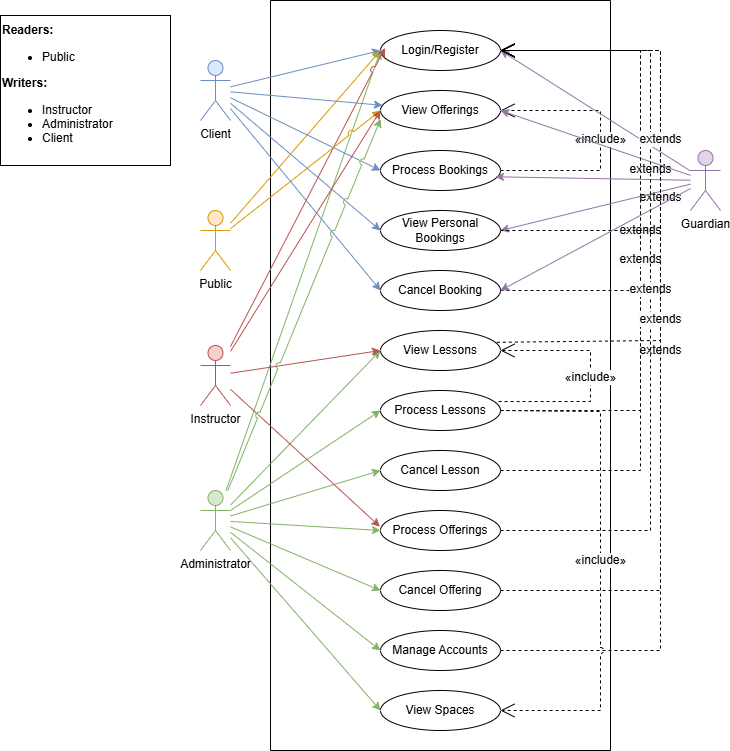

The diagram above was exported from draw.io. Its source (the exported page's mxGraphModel, read from the mxfile embedded in the PNG):
<mxGraphModel dx="1255" dy="948" grid="1" gridSize="10" guides="1" tooltips="1" connect="1" arrows="1" fold="1" page="1" pageScale="1" pageWidth="1100" pageHeight="850" math="0" shadow="0">
  <root>
    <mxCell id="0" />
    <mxCell id="1" parent="0" />
    <mxCell id="2" value="Instructor" style="shape=umlActor;verticalLabelPosition=bottom;verticalAlign=top;html=1;outlineConnect=0;align=center;strokeColor=#b85450;fillColor=#f8cecc;" vertex="1" parent="1">
      <mxGeometry x="360" y="375" width="30" height="60" as="geometry" />
    </mxCell>
    <mxCell id="3" value="Client" style="shape=umlActor;verticalLabelPosition=bottom;verticalAlign=top;html=1;outlineConnect=0;strokeColor=#6c8ebf;fillColor=#dae8fc;" vertex="1" parent="1">
      <mxGeometry x="360" y="90" width="30" height="60" as="geometry" />
    </mxCell>
    <mxCell id="4" value="Public" style="shape=umlActor;verticalLabelPosition=bottom;verticalAlign=top;html=1;outlineConnect=0;strokeColor=#d79b00;fillColor=#ffe6cc;" vertex="1" parent="1">
      <mxGeometry x="360" y="240" width="30" height="60" as="geometry" />
    </mxCell>
    <mxCell id="5" value="Administrator" style="shape=umlActor;verticalLabelPosition=bottom;verticalAlign=top;html=1;outlineConnect=0;strokeColor=#82b366;fillColor=#d5e8d4;" vertex="1" parent="1">
      <mxGeometry x="360" y="520" width="30" height="60" as="geometry" />
    </mxCell>
    <mxCell id="6" value="Guardian" style="shape=umlActor;verticalLabelPosition=bottom;verticalAlign=top;html=1;outlineConnect=0;strokeColor=#9673a6;fillColor=#e1d5e7;" vertex="1" parent="1">
      <mxGeometry x="850" y="180" width="30" height="60" as="geometry" />
    </mxCell>
    <mxCell id="7" value="" style="swimlane;startSize=0;" vertex="1" parent="1">
      <mxGeometry x="430" y="30" width="340" height="750" as="geometry" />
    </mxCell>
    <mxCell id="8" value="View Offerings" style="ellipse;whiteSpace=wrap;html=1;" vertex="1" parent="7">
      <mxGeometry x="110" y="90" width="120" height="40" as="geometry" />
    </mxCell>
    <mxCell id="9" value="Process Offerings" style="ellipse;whiteSpace=wrap;html=1;" vertex="1" parent="7">
      <mxGeometry x="110" y="510" width="120" height="40" as="geometry" />
    </mxCell>
    <mxCell id="10" value="Process Bookings" style="ellipse;whiteSpace=wrap;html=1;" vertex="1" parent="7">
      <mxGeometry x="110" y="150" width="120" height="40" as="geometry" />
    </mxCell>
    <mxCell id="11" value="Login/Register" style="ellipse;whiteSpace=wrap;html=1;" vertex="1" parent="7">
      <mxGeometry x="110" y="30" width="120" height="40" as="geometry" />
    </mxCell>
    <mxCell id="12" value="Cancel Lesson" style="ellipse;whiteSpace=wrap;html=1;" vertex="1" parent="7">
      <mxGeometry x="110" y="450" width="120" height="40" as="geometry" />
    </mxCell>
    <mxCell id="13" value="Cancel Offering" style="ellipse;whiteSpace=wrap;html=1;" vertex="1" parent="7">
      <mxGeometry x="110" y="570" width="120" height="40" as="geometry" />
    </mxCell>
    <mxCell id="14" value="Cancel Booking" style="ellipse;whiteSpace=wrap;html=1;" vertex="1" parent="7">
      <mxGeometry x="110" y="270" width="120" height="40" as="geometry" />
    </mxCell>
    <mxCell id="15" value="Manage Accounts" style="ellipse;whiteSpace=wrap;html=1;" vertex="1" parent="7">
      <mxGeometry x="110" y="630" width="120" height="40" as="geometry" />
    </mxCell>
    <mxCell id="16" value="Process Lessons" style="ellipse;whiteSpace=wrap;html=1;" vertex="1" parent="7">
      <mxGeometry x="110" y="390" width="120" height="40" as="geometry" />
    </mxCell>
    <mxCell id="17" value="View Lessons" style="ellipse;whiteSpace=wrap;html=1;" vertex="1" parent="7">
      <mxGeometry x="110" y="330" width="120" height="40" as="geometry" />
    </mxCell>
    <mxCell id="18" value="View Personal Bookings" style="ellipse;whiteSpace=wrap;html=1;" vertex="1" parent="7">
      <mxGeometry x="110" y="210" width="120" height="40" as="geometry" />
    </mxCell>
    <mxCell id="19" value="&lt;span style=&quot;font-size: 12px; text-align: left; text-wrap-mode: wrap; background-color: rgb(251, 251, 251);&quot;&gt;«include»&lt;/span&gt;" style="endArrow=open;endSize=12;dashed=1;html=1;rounded=0;exitX=0.984;exitY=0.276;exitDx=0;exitDy=0;entryX=1;entryY=0.5;entryDx=0;entryDy=0;exitPerimeter=0;" edge="1" parent="7" source="16" target="17">
      <mxGeometry width="160" relative="1" as="geometry">
        <mxPoint x="360" y="519.6" as="sourcePoint" />
        <mxPoint x="460" y="260" as="targetPoint" />
        <Array as="points">
          <mxPoint x="320" y="401" />
          <mxPoint x="320" y="350" />
        </Array>
      </mxGeometry>
    </mxCell>
    <mxCell id="20" value="&lt;span style=&quot;font-size: 12px; text-align: left; text-wrap-mode: wrap; background-color: rgb(251, 251, 251);&quot;&gt;«include»&lt;/span&gt;" style="endArrow=open;endSize=12;dashed=1;html=1;rounded=0;exitX=1;exitY=0.5;exitDx=0;exitDy=0;entryX=1;entryY=0.5;entryDx=0;entryDy=0;" edge="1" parent="7" source="10" target="8">
      <mxGeometry width="160" relative="1" as="geometry">
        <mxPoint x="280" y="180" as="sourcePoint" />
        <mxPoint x="280" y="120" as="targetPoint" />
        <Array as="points">
          <mxPoint x="330" y="170" />
          <mxPoint x="330" y="110" />
        </Array>
      </mxGeometry>
    </mxCell>
    <mxCell id="21" value="&lt;span style=&quot;font-size: 12px; text-align: left; text-wrap-mode: wrap; background-color: rgb(251, 251, 251);&quot;&gt;extends&lt;/span&gt;" style="endArrow=open;endSize=12;dashed=1;html=1;rounded=0;exitX=1;exitY=0.5;exitDx=0;exitDy=0;entryX=1;entryY=0.5;entryDx=0;entryDy=0;" edge="1" parent="7" source="15" target="11">
      <mxGeometry width="160" relative="1" as="geometry">
        <mxPoint x="240" y="540" as="sourcePoint" />
        <mxPoint x="240" y="60" as="targetPoint" />
        <Array as="points">
          <mxPoint x="390" y="650" />
          <mxPoint x="390" y="50" />
        </Array>
      </mxGeometry>
    </mxCell>
    <mxCell id="22" value="&lt;span style=&quot;font-size: 12px; text-align: left; text-wrap-mode: wrap; background-color: rgb(251, 251, 251);&quot;&gt;extends&lt;/span&gt;" style="endArrow=open;endSize=12;dashed=1;html=1;rounded=0;exitX=1;exitY=0.5;exitDx=0;exitDy=0;entryX=1;entryY=0.5;entryDx=0;entryDy=0;" edge="1" parent="7" source="16" target="11">
      <mxGeometry width="160" relative="1" as="geometry">
        <mxPoint x="240" y="480" as="sourcePoint" />
        <mxPoint x="240" y="60" as="targetPoint" />
        <Array as="points">
          <mxPoint x="370" y="410" />
          <mxPoint x="370" y="50" />
        </Array>
      </mxGeometry>
    </mxCell>
    <mxCell id="23" value="&lt;span style=&quot;font-size: 12px; text-align: left; text-wrap-mode: wrap; background-color: rgb(251, 251, 251);&quot;&gt;extends&lt;/span&gt;" style="endArrow=open;endSize=12;dashed=1;html=1;rounded=0;exitX=0.97;exitY=0.295;exitDx=0;exitDy=0;exitPerimeter=0;entryX=1;entryY=0.5;entryDx=0;entryDy=0;" edge="1" parent="7" source="17" target="11">
      <mxGeometry width="160" relative="1" as="geometry">
        <mxPoint x="240" y="300" as="sourcePoint" />
        <mxPoint x="250" y="70" as="targetPoint" />
        <Array as="points">
          <mxPoint x="390" y="340" />
          <mxPoint x="390" y="50" />
        </Array>
      </mxGeometry>
    </mxCell>
    <mxCell id="24" value="&lt;span style=&quot;font-size: 12px; text-align: left; text-wrap-mode: wrap; background-color: rgb(251, 251, 251);&quot;&gt;extends&lt;/span&gt;" style="endArrow=open;endSize=12;dashed=1;html=1;rounded=0;exitX=1;exitY=0.5;exitDx=0;exitDy=0;entryX=1;entryY=0.5;entryDx=0;entryDy=0;" edge="1" parent="7" source="14" target="11">
      <mxGeometry width="160" relative="1" as="geometry">
        <mxPoint x="240" y="480" as="sourcePoint" />
        <mxPoint x="240" y="60" as="targetPoint" />
        <Array as="points">
          <mxPoint x="380" y="290" />
          <mxPoint x="380" y="50" />
        </Array>
      </mxGeometry>
    </mxCell>
    <mxCell id="25" value="View Spaces" style="ellipse;whiteSpace=wrap;html=1;" vertex="1" parent="7">
      <mxGeometry x="110" y="690" width="120" height="40" as="geometry" />
    </mxCell>
    <mxCell id="26" value="&lt;span style=&quot;font-size: 12px; text-align: left; text-wrap-mode: wrap; background-color: rgb(251, 251, 251);&quot;&gt;«include»&lt;/span&gt;" style="endArrow=open;endSize=12;dashed=1;html=1;rounded=0;exitX=1;exitY=0.5;exitDx=0;exitDy=0;entryX=1;entryY=0.5;entryDx=0;entryDy=0;jumpStyle=arc;" edge="1" parent="7" source="16" target="25">
      <mxGeometry width="160" relative="1" as="geometry">
        <mxPoint x="238" y="411" as="sourcePoint" />
        <mxPoint x="240" y="360" as="targetPoint" />
        <Array as="points">
          <mxPoint x="330" y="411" />
          <mxPoint x="330" y="710" />
        </Array>
      </mxGeometry>
    </mxCell>
    <mxCell id="27" value="&lt;b&gt;Readers:&amp;nbsp;&lt;/b&gt;&lt;div&gt;&lt;ul&gt;&lt;li&gt;&lt;span style=&quot;background-color: initial;&quot;&gt;Public&lt;/span&gt;&lt;/li&gt;&lt;/ul&gt;&lt;span style=&quot;background-color: initial;&quot;&gt;&lt;b&gt;Writers:&lt;/b&gt;&lt;/span&gt;&lt;/div&gt;&lt;div&gt;&lt;ul&gt;&lt;li&gt;&lt;span style=&quot;background-color: initial;&quot;&gt;Instructor&lt;/span&gt;&lt;/li&gt;&lt;li&gt;&lt;span style=&quot;background-color: initial;&quot;&gt;Administrator&lt;/span&gt;&lt;/li&gt;&lt;li&gt;&lt;span style=&quot;background-color: initial;&quot;&gt;Client&lt;/span&gt;&lt;/li&gt;&lt;/ul&gt;&lt;/div&gt;" style="rounded=0;whiteSpace=wrap;html=1;align=left;" vertex="1" parent="1">
      <mxGeometry x="160" y="45" width="170" height="150" as="geometry" />
    </mxCell>
    <mxCell id="28" value="" style="endArrow=classic;html=1;rounded=0;entryX=0;entryY=0.5;entryDx=0;entryDy=0;fillColor=#dae8fc;strokeColor=#6c8ebf;" edge="1" source="3" target="11" parent="1">
      <mxGeometry width="50" height="50" relative="1" as="geometry">
        <mxPoint x="300" y="430" as="sourcePoint" />
        <mxPoint x="350" y="380" as="targetPoint" />
      </mxGeometry>
    </mxCell>
    <mxCell id="29" value="" style="endArrow=classic;html=1;rounded=0;entryX=0;entryY=0.5;entryDx=0;entryDy=0;fillColor=#ffe6cc;strokeColor=#d79b00;" edge="1" source="4" target="11" parent="1">
      <mxGeometry width="50" height="50" relative="1" as="geometry">
        <mxPoint x="320" y="240" as="sourcePoint" />
        <mxPoint x="370" y="190" as="targetPoint" />
      </mxGeometry>
    </mxCell>
    <mxCell id="30" value="" style="endArrow=classic;html=1;rounded=0;entryX=0;entryY=0.5;entryDx=0;entryDy=0;fillColor=#d5e8d4;strokeColor=#82b366;" edge="1" source="5" target="15" parent="1">
      <mxGeometry width="50" height="50" relative="1" as="geometry">
        <mxPoint x="400" y="570" as="sourcePoint" />
        <mxPoint x="300" y="590" as="targetPoint" />
      </mxGeometry>
    </mxCell>
    <mxCell id="31" value="" style="endArrow=classic;html=1;rounded=0;entryX=0;entryY=0.5;entryDx=0;entryDy=0;fillColor=#d5e8d4;strokeColor=#82b366;" edge="1" source="5" target="13" parent="1">
      <mxGeometry width="50" height="50" relative="1" as="geometry">
        <mxPoint x="260" y="550" as="sourcePoint" />
        <mxPoint x="310" y="500" as="targetPoint" />
      </mxGeometry>
    </mxCell>
    <mxCell id="32" value="" style="endArrow=classic;html=1;rounded=0;entryX=0;entryY=0.5;entryDx=0;entryDy=0;fillColor=#d5e8d4;strokeColor=#82b366;jumpStyle=arc;" edge="1" source="5" target="11" parent="1">
      <mxGeometry width="50" height="50" relative="1" as="geometry">
        <mxPoint x="450" y="515" as="sourcePoint" />
        <mxPoint x="500" y="465" as="targetPoint" />
      </mxGeometry>
    </mxCell>
    <mxCell id="33" value="" style="endArrow=classic;html=1;rounded=0;fillColor=#f8cecc;strokeColor=#b85450;jumpStyle=arc;entryX=0.038;entryY=0.434;entryDx=0;entryDy=0;entryPerimeter=0;" edge="1" source="2" target="11" parent="1">
      <mxGeometry width="50" height="50" relative="1" as="geometry">
        <mxPoint x="460" y="440" as="sourcePoint" />
        <mxPoint x="540" y="70" as="targetPoint" />
      </mxGeometry>
    </mxCell>
    <mxCell id="34" value="" style="endArrow=classic;html=1;rounded=0;entryX=0;entryY=0.5;entryDx=0;entryDy=0;fillColor=#d5e8d4;strokeColor=#82b366;" edge="1" source="5" target="12" parent="1">
      <mxGeometry width="50" height="50" relative="1" as="geometry">
        <mxPoint x="360" y="720" as="sourcePoint" />
        <mxPoint x="410" y="670" as="targetPoint" />
      </mxGeometry>
    </mxCell>
    <mxCell id="35" value="" style="endArrow=classic;html=1;rounded=0;entryX=0;entryY=0.5;entryDx=0;entryDy=0;fillColor=#d5e8d4;strokeColor=#82b366;" edge="1" source="5" target="9" parent="1">
      <mxGeometry width="50" height="50" relative="1" as="geometry">
        <mxPoint x="300" y="630" as="sourcePoint" />
        <mxPoint x="350" y="580" as="targetPoint" />
      </mxGeometry>
    </mxCell>
    <mxCell id="36" value="" style="endArrow=classic;html=1;rounded=0;entryX=0;entryY=0.5;entryDx=0;entryDy=0;fillColor=#dae8fc;strokeColor=#6c8ebf;" edge="1" source="3" target="10" parent="1">
      <mxGeometry width="50" height="50" relative="1" as="geometry">
        <mxPoint x="200" y="310" as="sourcePoint" />
        <mxPoint x="250" y="260" as="targetPoint" />
      </mxGeometry>
    </mxCell>
    <mxCell id="37" value="" style="endArrow=classic;html=1;rounded=0;entryX=0;entryY=0.5;entryDx=0;entryDy=0;fillColor=#ffe6cc;strokeColor=#d79b00;jumpStyle=arc;" edge="1" source="4" target="8" parent="1">
      <mxGeometry width="50" height="50" relative="1" as="geometry">
        <mxPoint x="240" y="375" as="sourcePoint" />
        <mxPoint x="290" y="325" as="targetPoint" />
      </mxGeometry>
    </mxCell>
    <mxCell id="38" value="" style="endArrow=classic;html=1;rounded=0;entryX=1;entryY=0.5;entryDx=0;entryDy=0;fillColor=#e1d5e7;strokeColor=#9673a6;" edge="1" source="6" target="18" parent="1">
      <mxGeometry width="50" height="50" relative="1" as="geometry">
        <mxPoint x="220" y="330" as="sourcePoint" />
        <mxPoint x="270" y="280" as="targetPoint" />
      </mxGeometry>
    </mxCell>
    <mxCell id="39" value="" style="endArrow=classic;html=1;rounded=0;entryX=0;entryY=0.5;entryDx=0;entryDy=0;fillColor=#d5e8d4;strokeColor=#82b366;jumpStyle=arc;" edge="1" source="5" target="16" parent="1">
      <mxGeometry width="50" height="50" relative="1" as="geometry">
        <mxPoint x="396" y="500" as="sourcePoint" />
        <mxPoint x="550" y="80" as="targetPoint" />
      </mxGeometry>
    </mxCell>
    <mxCell id="40" value="" style="endArrow=classic;html=1;rounded=0;entryX=0;entryY=0.5;entryDx=0;entryDy=0;fillColor=#dae8fc;strokeColor=#6c8ebf;" edge="1" source="3" target="18" parent="1">
      <mxGeometry width="50" height="50" relative="1" as="geometry">
        <mxPoint x="230" y="340" as="sourcePoint" />
        <mxPoint x="280" y="290" as="targetPoint" />
      </mxGeometry>
    </mxCell>
    <mxCell id="41" value="" style="endArrow=classic;html=1;rounded=0;entryX=0;entryY=0.5;entryDx=0;entryDy=0;fillColor=#dae8fc;strokeColor=#6c8ebf;" edge="1" source="3" target="14" parent="1">
      <mxGeometry width="50" height="50" relative="1" as="geometry">
        <mxPoint x="240" y="350" as="sourcePoint" />
        <mxPoint x="290" y="300" as="targetPoint" />
      </mxGeometry>
    </mxCell>
    <mxCell id="42" value="" style="endArrow=classic;html=1;rounded=0;entryX=0;entryY=0.5;entryDx=0;entryDy=0;fillColor=#d5e8d4;strokeColor=#82b366;jumpStyle=arc;" edge="1" source="5" target="17" parent="1">
      <mxGeometry width="50" height="50" relative="1" as="geometry">
        <mxPoint x="400" y="524" as="sourcePoint" />
        <mxPoint x="550" y="465" as="targetPoint" />
      </mxGeometry>
    </mxCell>
    <mxCell id="43" value="" style="endArrow=classic;html=1;rounded=0;entryX=0;entryY=0.5;entryDx=0;entryDy=0;fillColor=#f8cecc;strokeColor=#b85450;" edge="1" source="2" target="17" parent="1">
      <mxGeometry width="50" height="50" relative="1" as="geometry">
        <mxPoint x="400" y="420" as="sourcePoint" />
        <mxPoint x="550" y="465" as="targetPoint" />
      </mxGeometry>
    </mxCell>
    <mxCell id="44" value="" style="endArrow=classic;html=1;rounded=0;entryX=-0.005;entryY=0.403;entryDx=0;entryDy=0;entryPerimeter=0;fillColor=#f8cecc;strokeColor=#b85450;" edge="1" source="2" target="9" parent="1">
      <mxGeometry width="50" height="50" relative="1" as="geometry">
        <mxPoint x="240" y="350" as="sourcePoint" />
        <mxPoint x="290" y="300" as="targetPoint" />
      </mxGeometry>
    </mxCell>
    <mxCell id="45" value="" style="endArrow=classic;html=1;rounded=0;entryX=1;entryY=0.5;entryDx=0;entryDy=0;fillColor=#e1d5e7;strokeColor=#9673a6;" edge="1" source="6" target="8" parent="1">
      <mxGeometry width="50" height="50" relative="1" as="geometry">
        <mxPoint x="230" y="340" as="sourcePoint" />
        <mxPoint x="280" y="290" as="targetPoint" />
      </mxGeometry>
    </mxCell>
    <mxCell id="46" value="" style="endArrow=classic;html=1;rounded=0;entryX=1;entryY=0.5;entryDx=0;entryDy=0;fillColor=#e1d5e7;strokeColor=#9673a6;" edge="1" source="6" target="11" parent="1">
      <mxGeometry width="50" height="50" relative="1" as="geometry">
        <mxPoint x="240" y="350" as="sourcePoint" />
        <mxPoint x="290" y="300" as="targetPoint" />
      </mxGeometry>
    </mxCell>
    <mxCell id="47" value="" style="endArrow=classic;html=1;rounded=0;entryX=1;entryY=0.5;entryDx=0;entryDy=0;fillColor=#e1d5e7;strokeColor=#9673a6;" edge="1" source="6" target="14" parent="1">
      <mxGeometry width="50" height="50" relative="1" as="geometry">
        <mxPoint x="230" y="340" as="sourcePoint" />
        <mxPoint x="280" y="290" as="targetPoint" />
      </mxGeometry>
    </mxCell>
    <mxCell id="48" value="" style="endArrow=classic;html=1;rounded=0;entryX=0.958;entryY=0.657;entryDx=0;entryDy=0;entryPerimeter=0;fillColor=#e1d5e7;strokeColor=#9673a6;" edge="1" source="6" target="10" parent="1">
      <mxGeometry width="50" height="50" relative="1" as="geometry">
        <mxPoint x="240" y="350" as="sourcePoint" />
        <mxPoint x="290" y="300" as="targetPoint" />
      </mxGeometry>
    </mxCell>
    <mxCell id="49" value="" style="endArrow=classic;html=1;rounded=0;fillColor=#dae8fc;strokeColor=#6c8ebf;" edge="1" source="3" target="8" parent="1">
      <mxGeometry width="50" height="50" relative="1" as="geometry">
        <mxPoint x="400" y="137" as="sourcePoint" />
        <mxPoint x="550" y="210" as="targetPoint" />
      </mxGeometry>
    </mxCell>
    <mxCell id="50" value="" style="endArrow=classic;html=1;rounded=0;entryX=0;entryY=0.5;entryDx=0;entryDy=0;fillColor=#f8cecc;strokeColor=#b85450;" edge="1" source="2" target="8" parent="1">
      <mxGeometry width="50" height="50" relative="1" as="geometry">
        <mxPoint x="400" y="413" as="sourcePoint" />
        <mxPoint x="550" y="390" as="targetPoint" />
      </mxGeometry>
    </mxCell>
    <mxCell id="51" value="" style="endArrow=classic;html=1;rounded=0;entryX=0.001;entryY=0.712;entryDx=0;entryDy=0;fillColor=#d5e8d4;strokeColor=#82b366;jumpStyle=arc;entryPerimeter=0;" edge="1" source="5" target="8" parent="1">
      <mxGeometry width="50" height="50" relative="1" as="geometry">
        <mxPoint x="396" y="500" as="sourcePoint" />
        <mxPoint x="550" y="90" as="targetPoint" />
      </mxGeometry>
    </mxCell>
    <mxCell id="52" value="&lt;span style=&quot;font-size: 12px; text-align: left; text-wrap-mode: wrap; background-color: rgb(251, 251, 251);&quot;&gt;extends&lt;/span&gt;" style="endArrow=open;endSize=12;dashed=1;html=1;rounded=0;exitX=1;exitY=0.5;exitDx=0;exitDy=0;" edge="1" source="12" parent="1">
      <mxGeometry width="160" relative="1" as="geometry">
        <mxPoint x="690" y="500" as="sourcePoint" />
        <mxPoint x="660" y="80" as="targetPoint" />
        <Array as="points">
          <mxPoint x="800" y="500" />
          <mxPoint x="800" y="80" />
        </Array>
      </mxGeometry>
    </mxCell>
    <mxCell id="53" value="&lt;span style=&quot;font-size: 12px; text-align: left; text-wrap-mode: wrap; background-color: rgb(251, 251, 251);&quot;&gt;extends&lt;/span&gt;" style="endArrow=open;endSize=12;dashed=1;html=1;rounded=0;exitX=1;exitY=0.5;exitDx=0;exitDy=0;" edge="1" source="9" parent="1">
      <mxGeometry width="160" relative="1" as="geometry">
        <mxPoint x="670" y="510" as="sourcePoint" />
        <mxPoint x="660" y="80" as="targetPoint" />
        <Array as="points">
          <mxPoint x="810" y="560" />
          <mxPoint x="810" y="80" />
        </Array>
      </mxGeometry>
    </mxCell>
    <mxCell id="54" value="&lt;span style=&quot;font-size: 12px; text-align: left; text-wrap-mode: wrap; background-color: rgb(251, 251, 251);&quot;&gt;extends&lt;/span&gt;" style="endArrow=open;endSize=12;dashed=1;html=1;rounded=0;exitX=1;exitY=0.5;exitDx=0;exitDy=0;" edge="1" source="13" parent="1">
      <mxGeometry width="160" relative="1" as="geometry">
        <mxPoint x="670" y="570" as="sourcePoint" />
        <mxPoint x="660" y="80" as="targetPoint" />
        <Array as="points">
          <mxPoint x="820" y="620" />
          <mxPoint x="820" y="80" />
        </Array>
      </mxGeometry>
    </mxCell>
    <mxCell id="55" value="&lt;span style=&quot;font-size: 12px; text-align: left; text-wrap-mode: wrap; background-color: rgb(251, 251, 251);&quot;&gt;extends&lt;/span&gt;" style="endArrow=open;endSize=12;dashed=1;html=1;rounded=0;exitX=1;exitY=0.5;exitDx=0;exitDy=0;" edge="1" source="18" parent="1">
      <mxGeometry width="160" relative="1" as="geometry">
        <mxPoint x="670" y="330" as="sourcePoint" />
        <mxPoint x="660" y="80" as="targetPoint" />
        <Array as="points">
          <mxPoint x="820" y="260" />
          <mxPoint x="820" y="80" />
        </Array>
      </mxGeometry>
    </mxCell>
    <mxCell id="56" value="" style="endArrow=classic;html=1;rounded=0;entryX=0;entryY=0.5;entryDx=0;entryDy=0;fillColor=#d5e8d4;strokeColor=#82b366;" edge="1" source="5" target="25" parent="1">
      <mxGeometry width="50" height="50" relative="1" as="geometry">
        <mxPoint x="400" y="572" as="sourcePoint" />
        <mxPoint x="550" y="690" as="targetPoint" />
      </mxGeometry>
    </mxCell>
  </root>
</mxGraphModel>